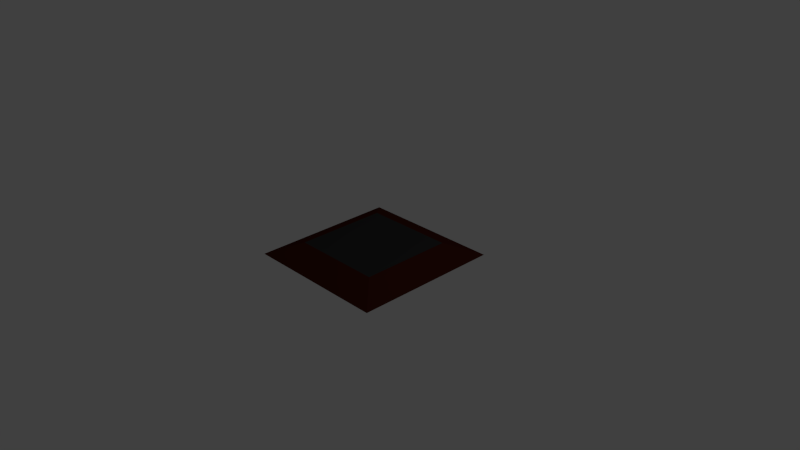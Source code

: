 # Source: enemySpawnPedestal.blend  (saved by Blender 2.74.0; exported with 4.5.12 LTS)
import bpy
from mathutils import Matrix  # noqa: F401  (used for matrix-valued properties, if any)

bpy.ops.wm.read_factory_settings(use_empty=True)
scene = bpy.context.scene
scene.name = 'Scene'

# ---- collections
col_collection_1 = bpy.data.collections.new('Collection 1'); scene.collection.children.link(col_collection_1)

# ---- materials (node trees are filled in below, after node groups)
mat_pedestal_top = bpy.data.materials.new('Pedestal_Top')
mat_pedestal_top.alpha_threshold = 0.0
mat_pedestal_top.diffuse_color = (0.0331, 0.0331, 0.0331, 1.0)
mat_pedestal_top.roughness = 0.5
mat_pedestal_top.line_color = (0.0, 0.0, 0.0, 1.0)
mat_pedestal_wood = bpy.data.materials.new('Pedestal_Wood')
mat_pedestal_wood.alpha_threshold = 0.0
mat_pedestal_wood.diffuse_color = (0.02038, 0.004678, 0.00265, 1.0)
mat_pedestal_wood.roughness = 0.5

# ---- material node trees
mat_pedestal_wood.use_nodes = True; mat_pedestal_wood.node_tree.nodes.clear()
_N = mat_pedestal_wood.node_tree.nodes; _L = mat_pedestal_wood.node_tree.links
n0 = _N.new('ShaderNodeOutputMaterial'); n0.name = 'Material Output'; n0.location = (300, 300)
n1 = _N.new('ShaderNodeBsdfDiffuse'); n1.name = 'Diffuse BSDF'; n1.location = (10, 300)
n1.inputs[0].default_value = (0.06072, 0.01051, 0.005004, 1.0)
_L.new(n1.outputs[0], n0.inputs[0])
n0.is_active_output = True

# ---- world
world_world = bpy.data.worlds.new('World'); scene.world = world_world
world_world.color = (0.05088, 0.05088, 0.05088)
world_world.use_sun_shadow = False
world_world.sun_shadow_jitter_overblur = 0.0
world_world.cycles.sampling_method = 'MANUAL'
world_world.cycles.sample_map_resolution = 256

# ---- cameras
cam_camera = bpy.data.cameras.new('Camera')
cam_camera.clip_end = 100.0
cam_camera.lens = 35.0
cam_camera.sensor_width = 32.0
cam_camera.sensor_height = 18.0
cam_camera.ortho_scale = 7.314
cam_camera.dof.focus_distance = 0.0

# ---- lights
light_lamp = bpy.data.lights.new('Lamp', 'POINT')
light_lamp.transmission_factor = 0.0
light_lamp.cutoff_distance = 30.0
light_lamp.energy = 100.0
light_lamp.shadow_buffer_clip_start = 1.001
light_lamp.shadow_soft_size = 0.1
light_lamp.shadow_maximum_resolution = 0.006
light_lamp.use_absolute_resolution = True
light_lamp.cycles.use_multiple_importance_sampling = False

# ---- meshes
me_cube = bpy.data.meshes.new('Cube')
me_cube.from_pydata([(1.0, 1.0, 0.01098), (1.0, -1.0, 0.01098), (-1.0, -1.0, 0.01098), (-1.0, 1.0, 0.01098), (0.624, 0.624, 0.5971), (0.624, -0.624, 0.5971), (-0.624, -0.624, 0.5971), (-0.624, 0.624, 0.5971)], [], [(0, 1, 2, 3), (4, 7, 6, 5), (0, 4, 5, 1), (1, 5, 6, 2), (2, 6, 7, 3), (4, 0, 3, 7)])
me_cube.polygons.foreach_set('material_index', [1, 0, 1, 1, 1, 1])
me_cube.materials.append(mat_pedestal_top)
me_cube.materials.append(mat_pedestal_wood)
me_cube.use_remesh_preserve_volume = False
me_cube.use_remesh_preserve_attributes = False
me_cube.use_mirror_vertex_groups = False
me_cube.update()

# ---- objects
ob_cube = bpy.data.objects.new('Cube', me_cube)
ob_lamp = bpy.data.objects.new('Lamp', light_lamp)
ob_camera = bpy.data.objects.new('Camera', cam_camera)

# ---- transforms, parenting, visibility, modifiers, constraints
ob_cube.location = (0.0, 0.0, -0.006152)
ob_cube.scale = (1.0, 1.0, 0.2847)
ob_cube.lock_rotations_4d = False
ob_cube.empty_display_type = 'ARROWS'
ob_cube.lineart.crease_threshold = 0.0
ob_lamp.location = (4.076, 1.005, 5.904)
ob_lamp.rotation_euler = (0.6503, 0.05522, 1.866)
ob_lamp.lock_rotations_4d = False
ob_lamp.empty_display_type = 'ARROWS'
ob_lamp.color = (0.0, 0.0, 0.0, 0.0)
ob_lamp.lineart.crease_threshold = 0.0
ob_camera.location = (7.481, -6.508, 5.344)
ob_camera.rotation_euler = (1.109, 0.01082, 0.8149)
ob_camera.lock_rotations_4d = False
ob_camera.empty_display_type = 'ARROWS'
ob_camera.color = (0.0, 0.0, 0.0, 0.0)
ob_camera.display_type = 'WIRE'
ob_camera.lineart.crease_threshold = 0.0

# ---- collection membership
col_collection_1.objects.link(ob_cube)
col_collection_1.objects.link(ob_lamp)
col_collection_1.objects.link(ob_camera)

# ---- scene / render settings (as saved in the file)
scene.camera = ob_camera
scene.frame_start = 1; scene.frame_end = 250; scene.frame_set(1)
scene.render.engine = 'CYCLES'
scene.render.resolution_percentage = 50
scene.render.dither_intensity = 0.0
scene.cycles.use_denoising = False
scene.cycles.samples = 10
scene.cycles.sampling_pattern = 'TABULATED_SOBOL'
scene.cycles.light_sampling_threshold = 0.0
scene.cycles.use_adaptive_sampling = False
scene.cycles.use_light_tree = False
scene.cycles.blur_glossy = 0.0
scene.cycles.pixel_filter_type = 'GAUSSIAN'
scene.cycles.sample_clamp_indirect = 0.0
scene.view_settings.view_transform = 'Standard'
bpy.context.view_layer.update()
